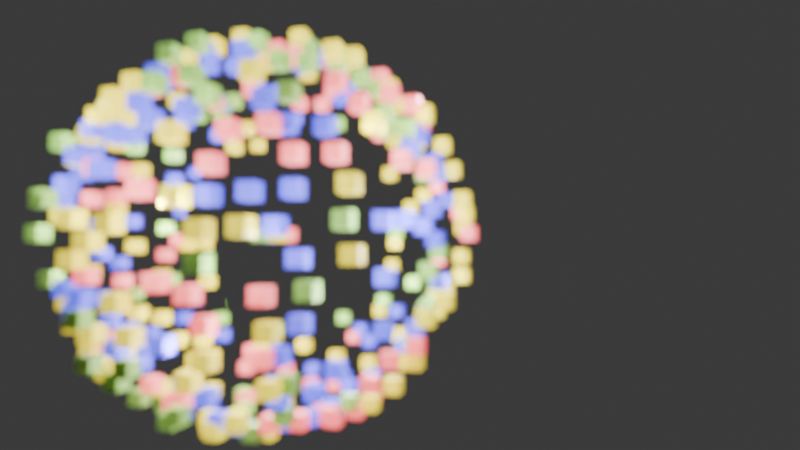 # Source: cubes.blend  (saved by Blender 4.0.36; exported with 4.5.12 LTS)
import bpy
from mathutils import Matrix  # noqa: F401  (used for matrix-valued properties, if any)

bpy.ops.wm.read_factory_settings(use_empty=True)
scene = bpy.context.scene
scene.name = 'Scene'

# ---- collections
col_collection = bpy.data.collections.new('Collection'); scene.collection.children.link(col_collection)
col_mycubes = bpy.data.collections.new('MYcubes'); scene.collection.children.link(col_mycubes)

# ---- materials (node trees are filled in below, after node groups)
mat_random = bpy.data.materials.new('random')
mat_random.use_transparent_shadow = False
mat_material_002 = bpy.data.materials.new('Material.002')
mat_material_002.use_transparent_shadow = False
mat_material = bpy.data.materials.new('Material')
mat_material.alpha_threshold = 0.0
mat_material.use_transparent_shadow = False
mat_material.roughness = 0.5
mat_material.line_color = (0.0, 0.0, 0.0, 1.0)
mat_red = bpy.data.materials.new('red')
mat_red.use_transparent_shadow = False
mat_material_001 = bpy.data.materials.new('Material.001')
mat_material_001.use_transparent_shadow = False
mat_material_003 = bpy.data.materials.new('Material.003')
mat_material_003.use_transparent_shadow = False

# ---- node groups
ng_geometry_nodes = bpy.data.node_groups.new('Geometry Nodes', 'GeometryNodeTree')
_s = ng_geometry_nodes.interface.new_socket(name='Geometry', in_out='OUTPUT', socket_type='NodeSocketGeometry')
_s = ng_geometry_nodes.interface.new_socket(name='Geometry', in_out='INPUT', socket_type='NodeSocketGeometry')
ng_geometry_nodes.is_modifier = True
# nodes of 'Geometry Nodes' reference scene objects; filled in after objects exist

# ---- material node trees
mat_random.use_nodes = True; mat_random.node_tree.nodes.clear()
_N = mat_random.node_tree.nodes; _L = mat_random.node_tree.links
n0 = _N.new('ShaderNodeOutputMaterial'); n0.name = 'Material Output'; n0.location = (300, 300)
n1 = _N.new('ShaderNodeBsdfPrincipled'); n1.name = 'Principled BSDF'; n1.location = (10, 300)
n1.inputs[1].default_value = 0.1527
n1.inputs[2].default_value = 0.4709
n1.inputs[3].default_value = 1.45
_L.new(n1.outputs[0], n0.inputs[0])
n0.is_active_output = True
mat_material_002.use_nodes = True; mat_material_002.node_tree.nodes.clear()
_N = mat_material_002.node_tree.nodes; _L = mat_material_002.node_tree.links
n0 = _N.new('ShaderNodeBsdfPrincipled'); n0.name = 'Principled BSDF'; n0.location = (10, 300)
n0.inputs[0].default_value = (0.1198, 0.1009, 0.8003, 1.0)
n0.inputs[2].default_value = 0.8964
n0.inputs[3].default_value = 1.45
n0.inputs[27].default_value = (0.04634, 0.06944, 1.0, 1.0)
n0.inputs[28].default_value = 1.4
n1 = _N.new('ShaderNodeOutputMaterial'); n1.name = 'Material Output'; n1.location = (300, 300)
_L.new(n0.outputs[0], n1.inputs[0])
n1.is_active_output = True
mat_material.use_nodes = True; mat_material.node_tree.nodes.clear()
_N = mat_material.node_tree.nodes; _L = mat_material.node_tree.links
n0 = _N.new('ShaderNodeOutputMaterial'); n0.name = 'Material Output'; n0.location = (300, 300)
n1 = _N.new('ShaderNodeBsdfPrincipled'); n1.name = 'Principled BSDF'; n1.location = (10, 300)
n1.inputs[0].default_value = (0.3807, 0.8009, 0.1343, 1.0)
n1.inputs[3].default_value = 1.45
_L.new(n1.outputs[0], n0.inputs[0])
n0.is_active_output = True
mat_red.use_nodes = True; mat_red.node_tree.nodes.clear()
_N = mat_red.node_tree.nodes; _L = mat_red.node_tree.links
n0 = _N.new('ShaderNodeBsdfPrincipled'); n0.name = 'Principled BSDF'; n0.location = (10, 300)
n0.inputs[0].default_value = (0.1674, 0.8007, 0.3251, 1.0)
n0.inputs[3].default_value = 1.45
n0.inputs[27].default_value = (0.3273, 1.0, 0.3871, 1.0)
n0.inputs[28].default_value = 10.0
n1 = _N.new('ShaderNodeOutputMaterial'); n1.name = 'Material Output'; n1.location = (300, 300)
_L.new(n0.outputs[0], n1.inputs[0])
n1.is_active_output = True
mat_material_001.use_nodes = True; mat_material_001.node_tree.nodes.clear()
_N = mat_material_001.node_tree.nodes; _L = mat_material_001.node_tree.links
n0 = _N.new('ShaderNodeBsdfPrincipled'); n0.name = 'Principled BSDF'; n0.location = (10, 300)
n0.inputs[0].default_value = (0.8001, 0.1986, 0.2238, 1.0)
n0.inputs[3].default_value = 1.45
n0.inputs[27].default_value = (1.0, 0.09373, 0.1026, 1.0)
n0.inputs[28].default_value = 2.0
n1 = _N.new('ShaderNodeOutputMaterial'); n1.name = 'Material Output'; n1.location = (300, 300)
_L.new(n0.outputs[0], n1.inputs[0])
n1.is_active_output = True
mat_material_003.use_nodes = True; mat_material_003.node_tree.nodes.clear()
_N = mat_material_003.node_tree.nodes; _L = mat_material_003.node_tree.links
n0 = _N.new('ShaderNodeBsdfPrincipled'); n0.name = 'Principled BSDF'; n0.location = (10, 300)
n0.inputs[0].default_value = (0.8005, 0.6926, 0.007121, 1.0)
n0.inputs[3].default_value = 1.45
n0.inputs[27].default_value = (1.0, 0.7999, 0.01687, 1.0)
n0.inputs[28].default_value = 1.2
n1 = _N.new('ShaderNodeOutputMaterial'); n1.name = 'Material Output'; n1.location = (300, 300)
_L.new(n0.outputs[0], n1.inputs[0])
n1.is_active_output = True

# ---- world
world_world = bpy.data.worlds.new('World'); scene.world = world_world
world_world.use_nodes = True; world_world.node_tree.nodes.clear()
_N = world_world.node_tree.nodes; _L = world_world.node_tree.links
n0 = _N.new('ShaderNodeOutputWorld'); n0.name = 'World Output'; n0.location = (300, 300)
n1 = _N.new('ShaderNodeBackground'); n1.name = 'Background'; n1.location = (10, 300)
n1.inputs[0].default_value = (0.05088, 0.05088, 0.05088, 1.0)
_L.new(n1.outputs[0], n0.inputs[0])
n0.is_active_output = True
world_world.color = (0.05088, 0.05088, 0.05088)
world_world.use_sun_shadow = False
world_world.sun_shadow_jitter_overblur = 0.0

# ---- cameras
cam_camera = bpy.data.cameras.new('Camera')
cam_camera.clip_end = 100.0
cam_camera.lens = 24.0
cam_camera.ortho_scale = 7.314
cam_camera.dof.use_dof = True
cam_camera.dof.focus_distance = 0.77
cam_camera.dof.aperture_fstop = 1.5

# ---- lights
light_light = bpy.data.lights.new('Light', 'POINT')
light_light.transmission_factor = 0.0
light_light.use_soft_falloff = False
light_light.energy = 1000.0
light_light.shadow_soft_size = 0.1
light_light.shadow_maximum_resolution = 0.006
light_light.use_absolute_resolution = True
light_light_001 = bpy.data.lights.new('Light.001', 'POINT')
light_light_001.transmission_factor = 0.0
light_light_001.use_soft_falloff = False
light_light_001.energy = 1000.0
light_light_001.shadow_soft_size = 0.1
light_light_001.shadow_maximum_resolution = 0.006
light_light_001.use_absolute_resolution = True

# ---- meshes
me_icosphere = bpy.data.meshes.new('Icosphere')
me_icosphere.from_pydata([(0.0, 0.0, -1.0), (0.7236, -0.5257, -0.4472), (-0.2764, -0.8506, -0.4472), (-0.8944, 0.0, -0.4472), (-0.2764, 0.8506, -0.4472), (0.7236, 0.5257, -0.4472), (0.2764, -0.8506, 0.4472), (-0.7236, -0.5257, 0.4472), (-0.7236, 0.5257, 0.4472), (0.2764, 0.8506, 0.4472), (0.8944, 0.0, 0.4472), (0.0, 0.0, 1.0), (-0.1625, -0.5, -0.8507), (0.4253, -0.309, -0.8507), (0.2629, -0.809, -0.5257), (0.8506, 0.0, -0.5257), (0.4253, 0.309, -0.8507), (-0.5257, 0.0, -0.8507), (-0.6882, -0.5, -0.5257), (-0.1625, 0.5, -0.8507), (-0.6882, 0.5, -0.5257), (0.2629, 0.809, -0.5257), (0.9511, -0.309, 0.0), (0.9511, 0.309, 0.0), (0.0, -1.0, 0.0), (0.5878, -0.809, 0.0), (-0.9511, -0.309, 0.0), (-0.5878, -0.809, 0.0), (-0.5878, 0.809, 0.0), (-0.9511, 0.309, 0.0), (0.5878, 0.809, 0.0), (0.0, 1.0, 0.0), (0.6882, -0.5, 0.5257), (-0.2629, -0.809, 0.5257), (-0.8506, 0.0, 0.5257), (-0.2629, 0.809, 0.5257), (0.6882, 0.5, 0.5257), (0.1625, -0.5, 0.8507), (0.5257, 0.0, 0.8507), (-0.4253, -0.309, 0.8507), (-0.4253, 0.309, 0.8507), (0.1625, 0.5, 0.8507)], [], [(0, 13, 12), (1, 13, 15), (0, 12, 17), (0, 17, 19), (0, 19, 16), (1, 15, 22), (2, 14, 24), (3, 18, 26), (4, 20, 28), (5, 21, 30), (1, 22, 25), (2, 24, 27), (3, 26, 29), (4, 28, 31), (5, 30, 23), (6, 32, 37), (7, 33, 39), (8, 34, 40), (9, 35, 41), (10, 36, 38), (38, 41, 11), (38, 36, 41), (36, 9, 41), (41, 40, 11), (41, 35, 40), (35, 8, 40), (40, 39, 11), (40, 34, 39), (34, 7, 39), (39, 37, 11), (39, 33, 37), (33, 6, 37), (37, 38, 11), (37, 32, 38), (32, 10, 38), (23, 36, 10), (23, 30, 36), (30, 9, 36), (31, 35, 9), (31, 28, 35), (28, 8, 35), (29, 34, 8), (29, 26, 34), (26, 7, 34), (27, 33, 7), (27, 24, 33), (24, 6, 33), (25, 32, 6), (25, 22, 32), (22, 10, 32), (30, 31, 9), (30, 21, 31), (21, 4, 31), (28, 29, 8), (28, 20, 29), (20, 3, 29), (26, 27, 7), (26, 18, 27), (18, 2, 27), (24, 25, 6), (24, 14, 25), (14, 1, 25), (22, 23, 10), (22, 15, 23), (15, 5, 23), (16, 21, 5), (16, 19, 21), (19, 4, 21), (19, 20, 4), (19, 17, 20), (17, 3, 20), (17, 18, 3), (17, 12, 18), (12, 2, 18), (15, 16, 5), (15, 13, 16), (13, 0, 16), (12, 14, 2), (12, 13, 14), (13, 1, 14)])
_uv = me_icosphere.uv_layers.new(name='UVMap')
_uv.uv.foreach_set('vector', [0.1818, 0.0, 0.2273, 0.07873, 0.1364, 0.07873, 0.2727, 0.1575, 0.3182, 0.07873, 0.3636, 0.1575, 0.9091, 0.0, 0.9545, 0.07873, 0.8636, 0.07873, 0.7273, 0.0, 0.7727, 0.07873, 0.6818, 0.07873, 0.5455, 0.0, 0.5909, 0.07873, 0.5, 0.07873, 0.2727, 0.1575, 0.3636, 0.1575, 0.3182, 0.2362, 0.09091, 0.1575, 0.1818, 0.1575, 0.1364, 0.2362, 0.8182, 0.1575, 0.9091, 0.1575, 0.8636, 0.2362, 0.6364, 0.1575, 0.7273, 0.1575, 0.6818, 0.2362, 0.4545, 0.1575, 0.5455, 0.1575, 0.5, 0.2362, 0.2727, 0.1575, 0.3182, 0.2362, 0.2273, 0.2362, 0.09091, 0.1575, 0.1364, 0.2362, 0.04546, 0.2362, 0.8182, 0.1575, 0.8636, 0.2362, 0.7727, 0.2362, 0.6364, 0.1575, 0.6818, 0.2362, 0.5909, 0.2362, 0.4545, 0.1575, 0.5, 0.2362, 0.4091, 0.2362, 0.1818, 0.3149, 0.2727, 0.3149, 0.2273, 0.3937, 0.0, 0.3149, 0.09091, 0.3149, 0.04546, 0.3937, 0.7273, 0.3149, 0.8182, 0.3149, 0.7727, 0.3937, 0.5455, 0.3149, 0.6364, 0.3149, 0.5909, 0.3937, 0.3636, 0.3149, 0.4545, 0.3149, 0.4091, 0.3937, 0.4091, 0.3937, 0.5, 0.3937, 0.4545, 0.4724, 0.4091, 0.3937, 0.4545, 0.3149, 0.5, 0.3937, 0.4545, 0.3149, 0.5455, 0.3149, 0.5, 0.3937, 0.5909, 0.3937, 0.6818, 0.3937, 0.6364, 0.4724, 0.5909, 0.3937, 0.6364, 0.3149, 0.6818, 0.3937, 0.6364, 0.3149, 0.7273, 0.3149, 0.6818, 0.3937, 0.7727, 0.3937, 0.8636, 0.3937, 0.8182, 0.4724, 0.7727, 0.3937, 0.8182, 0.3149, 0.8636, 0.3937, 0.8182, 0.3149, 0.9091, 0.3149, 0.8636, 0.3937, 0.04546, 0.3937, 0.1364, 0.3937, 0.09091, 0.4724, 0.04546, 0.3937, 0.09091, 0.3149, 0.1364, 0.3937, 0.09091, 0.3149, 0.1818, 0.3149, 0.1364, 0.3937, 0.2273, 0.3937, 0.3182, 0.3937, 0.2727, 0.4724, 0.2273, 0.3937, 0.2727, 0.3149, 0.3182, 0.3937, 0.2727, 0.3149, 0.3636, 0.3149, 0.3182, 0.3937, 0.4091, 0.2362, 0.4545, 0.3149, 0.3636, 0.3149, 0.4091, 0.2362, 0.5, 0.2362, 0.4545, 0.3149, 0.5, 0.2362, 0.5455, 0.3149, 0.4545, 0.3149, 0.5909, 0.2362, 0.6364, 0.3149, 0.5455, 0.3149, 0.5909, 0.2362, 0.6818, 0.2362, 0.6364, 0.3149, 0.6818, 0.2362, 0.7273, 0.3149, 0.6364, 0.3149, 0.7727, 0.2362, 0.8182, 0.3149, 0.7273, 0.3149, 0.7727, 0.2362, 0.8636, 0.2362, 0.8182, 0.3149, 0.8636, 0.2362, 0.9091, 0.3149, 0.8182, 0.3149, 0.04546, 0.2362, 0.09091, 0.3149, 0.0, 0.3149, 0.04546, 0.2362, 0.1364, 0.2362, 0.09091, 0.3149, 0.1364, 0.2362, 0.1818, 0.3149, 0.09091, 0.3149, 0.2273, 0.2362, 0.2727, 0.3149, 0.1818, 0.3149, 0.2273, 0.2362, 0.3182, 0.2362, 0.2727, 0.3149, 0.3182, 0.2362, 0.3636, 0.3149, 0.2727, 0.3149, 0.5, 0.2362, 0.5909, 0.2362, 0.5455, 0.3149, 0.5, 0.2362, 0.5455, 0.1575, 0.5909, 0.2362, 0.5455, 0.1575, 0.6364, 0.1575, 0.5909, 0.2362, 0.6818, 0.2362, 0.7727, 0.2362, 0.7273, 0.3149, 0.6818, 0.2362, 0.7273, 0.1575, 0.7727, 0.2362, 0.7273, 0.1575, 0.8182, 0.1575, 0.7727, 0.2362, 0.8636, 0.2362, 0.9545, 0.2362, 0.9091, 0.3149, 0.8636, 0.2362, 0.9091, 0.1575, 0.9545, 0.2362, 0.9091, 0.1575, 1.0, 0.1575, 0.9545, 0.2362, 0.1364, 0.2362, 0.2273, 0.2362, 0.1818, 0.3149, 0.1364, 0.2362, 0.1818, 0.1575, 0.2273, 0.2362, 0.1818, 0.1575, 0.2727, 0.1575, 0.2273, 0.2362, 0.3182, 0.2362, 0.4091, 0.2362, 0.3636, 0.3149, 0.3182, 0.2362, 0.3636, 0.1575, 0.4091, 0.2362, 0.3636, 0.1575, 0.4545, 0.1575, 0.4091, 0.2362, 0.5, 0.07873, 0.5455, 0.1575, 0.4545, 0.1575, 0.5, 0.07873, 0.5909, 0.07873, 0.5455, 0.1575, 0.5909, 0.07873, 0.6364, 0.1575, 0.5455, 0.1575, 0.6818, 0.07873, 0.7273, 0.1575, 0.6364, 0.1575, 0.6818, 0.07873, 0.7727, 0.07873, 0.7273, 0.1575, 0.7727, 0.07873, 0.8182, 0.1575, 0.7273, 0.1575, 0.8636, 0.07873, 0.9091, 0.1575, 0.8182, 0.1575, 0.8636, 0.07873, 0.9545, 0.07873, 0.9091, 0.1575, 0.9545, 0.07873, 1.0, 0.1575, 0.9091, 0.1575, 0.3636, 0.1575, 0.4091, 0.07873, 0.4545, 0.1575, 0.3636, 0.1575, 0.3182, 0.07873, 0.4091, 0.07873, 0.3182, 0.07873, 0.3636, 0.0, 0.4091, 0.07873, 0.1364, 0.07873, 0.1818, 0.1575, 0.09091, 0.1575, 0.1364, 0.07873, 0.2273, 0.07873, 0.1818, 0.1575, 0.2273, 0.07873, 0.2727, 0.1575, 0.1818, 0.1575])
me_icosphere.materials.append(mat_random)
me_icosphere.update()
me_cube = bpy.data.meshes.new('Cube')
me_cube.from_pydata([(1.0, 1.0, 1.0), (1.0, 1.0, -1.0), (1.0, -1.0, 1.0), (1.0, -1.0, -1.0), (-1.0, 1.0, 1.0), (-1.0, 1.0, -1.0), (-1.0, -1.0, 1.0), (-1.0, -1.0, -1.0)], [], [(0, 4, 6, 2), (3, 2, 6, 7), (7, 6, 4, 5), (5, 1, 3, 7), (1, 0, 2, 3), (5, 4, 0, 1)])
_uv = me_cube.uv_layers.new(name='UVMap')
_uv.uv.foreach_set('vector', [0.625, 0.5, 0.875, 0.5, 0.875, 0.75, 0.625, 0.75, 0.375, 0.75, 0.625, 0.75, 0.625, 1.0, 0.375, 1.0, 0.375, 0.0, 0.625, 0.0, 0.625, 0.25, 0.375, 0.25, 0.125, 0.5, 0.375, 0.5, 0.375, 0.75, 0.125, 0.75, 0.375, 0.5, 0.625, 0.5, 0.625, 0.75, 0.375, 0.75, 0.375, 0.25, 0.625, 0.25, 0.625, 0.5, 0.375, 0.5])
me_cube.materials.append(mat_material_002)
me_cube.use_mirror_vertex_groups = False
me_cube.update()
me_cube_003 = bpy.data.meshes.new('Cube.003')
me_cube_003.from_pydata([(1.0, 1.0, 1.0), (1.0, 1.0, -1.0), (1.0, -1.0, 1.0), (1.0, -1.0, -1.0), (-1.0, 1.0, 1.0), (-1.0, 1.0, -1.0), (-1.0, -1.0, 1.0), (-1.0, -1.0, -1.0)], [], [(0, 4, 6, 2), (3, 2, 6, 7), (7, 6, 4, 5), (5, 1, 3, 7), (1, 0, 2, 3), (5, 4, 0, 1)])
_uv = me_cube_003.uv_layers.new(name='UVMap')
_uv.uv.foreach_set('vector', [0.625, 0.5, 0.875, 0.5, 0.875, 0.75, 0.625, 0.75, 0.375, 0.75, 0.625, 0.75, 0.625, 1.0, 0.375, 1.0, 0.375, 0.0, 0.625, 0.0, 0.625, 0.25, 0.375, 0.25, 0.125, 0.5, 0.375, 0.5, 0.375, 0.75, 0.125, 0.75, 0.375, 0.5, 0.625, 0.5, 0.625, 0.75, 0.375, 0.75, 0.375, 0.25, 0.625, 0.25, 0.625, 0.5, 0.375, 0.5])
me_cube_003.materials.append(mat_material)
me_cube_003.materials.append(mat_red)
me_cube_003.use_mirror_vertex_groups = False
me_cube_003.update()
me_cube_005 = bpy.data.meshes.new('Cube.005')
me_cube_005.from_pydata([(1.0, 1.0, 1.0), (1.0, 1.0, -1.0), (1.0, -1.0, 1.0), (1.0, -1.0, -1.0), (-1.0, 1.0, 1.0), (-1.0, 1.0, -1.0), (-1.0, -1.0, 1.0), (-1.0, -1.0, -1.0)], [], [(0, 4, 6, 2), (3, 2, 6, 7), (7, 6, 4, 5), (5, 1, 3, 7), (1, 0, 2, 3), (5, 4, 0, 1)])
_uv = me_cube_005.uv_layers.new(name='UVMap')
_uv.uv.foreach_set('vector', [0.625, 0.5, 0.875, 0.5, 0.875, 0.75, 0.625, 0.75, 0.375, 0.75, 0.625, 0.75, 0.625, 1.0, 0.375, 1.0, 0.375, 0.0, 0.625, 0.0, 0.625, 0.25, 0.375, 0.25, 0.125, 0.5, 0.375, 0.5, 0.375, 0.75, 0.125, 0.75, 0.375, 0.5, 0.625, 0.5, 0.625, 0.75, 0.375, 0.75, 0.375, 0.25, 0.625, 0.25, 0.625, 0.5, 0.375, 0.5])
me_cube_005.materials.append(mat_material_001)
me_cube_005.use_mirror_vertex_groups = False
me_cube_005.update()
me_cube_006 = bpy.data.meshes.new('Cube.006')
me_cube_006.from_pydata([(1.0, 1.0, 1.0), (1.0, 1.0, -1.0), (1.0, -1.0, 1.0), (1.0, -1.0, -1.0), (-1.0, 1.0, 1.0), (-1.0, 1.0, -1.0), (-1.0, -1.0, 1.0), (-1.0, -1.0, -1.0)], [], [(0, 4, 6, 2), (3, 2, 6, 7), (7, 6, 4, 5), (5, 1, 3, 7), (1, 0, 2, 3), (5, 4, 0, 1)])
_uv = me_cube_006.uv_layers.new(name='UVMap')
_uv.uv.foreach_set('vector', [0.625, 0.5, 0.875, 0.5, 0.875, 0.75, 0.625, 0.75, 0.375, 0.75, 0.625, 0.75, 0.625, 1.0, 0.375, 1.0, 0.375, 0.0, 0.625, 0.0, 0.625, 0.25, 0.375, 0.25, 0.125, 0.5, 0.375, 0.5, 0.375, 0.75, 0.125, 0.75, 0.375, 0.5, 0.625, 0.5, 0.625, 0.75, 0.375, 0.75, 0.375, 0.25, 0.625, 0.25, 0.625, 0.5, 0.375, 0.5])
me_cube_006.materials.append(mat_material_003)
me_cube_006.use_mirror_vertex_groups = False
me_cube_006.update()

# ---- objects
ob_camera = bpy.data.objects.new('Camera', cam_camera)
ob_icosphere = bpy.data.objects.new('Icosphere', me_icosphere)
ob_cube = bpy.data.objects.new('Cube', me_cube)
ob_light = bpy.data.objects.new('Light', light_light)
ob_cube_003 = bpy.data.objects.new('Cube.003', me_cube_003)
ob_cube_001 = bpy.data.objects.new('Cube.001', me_cube_005)
ob_light_001 = bpy.data.objects.new('Light.001', light_light_001)
ob_cube_002 = bpy.data.objects.new('Cube.002', me_cube_006)
_N = ng_geometry_nodes.nodes; _L = ng_geometry_nodes.links
n0 = _N.new('NodeGroupOutput'); n0.name = 'Group Output'; n0.location = (404, 0)
n1 = _N.new('GeometryNodeMeshIcoSphere'); n1.name = 'Ico Sphere'; n1.location = (-211, 42)
n1.inputs[0].default_value = 27.7
n1.inputs[1].default_value = 4
n2 = _N.new('ShaderNodeTexNoise'); n2.name = 'Noise Texture'; n2.location = (-711, -91)
n2.inputs[2].default_value = -0.4
n2.inputs[3].default_value = 0.0
n2.inputs[4].default_value = 0.3933
n3 = _N.new('ShaderNodeMapRange'); n3.name = 'Map Range'; n3.location = (-393, -93)
n3.inputs[3].default_value = -1.0
n4 = _N.new('ShaderNodeVectorMath'); n4.name = 'Vector Math'; n4.location = (-188, -112)
n4.operation = 'MULTIPLY'
n4.inputs[1].default_value = (92.9, 93.1, 93.1)
n5 = _N.new('GeometryNodeCollectionInfo'); n5.name = 'Collection Info'; n5.location = (-13, -246)
n5.transform_space = 'RELATIVE'
n5.inputs[0].default_value = col_mycubes
n5.inputs[1].default_value = True
n6 = _N.new('GeometryNodeInstanceOnPoints'); n6.name = 'Instance on Points'; n6.location = (178, 6)
n6.inputs[3].default_value = True
_L.new(n6.outputs[0], n0.inputs[0])
_L.new(n1.outputs[0], n6.inputs[0])
_L.new(n5.outputs[0], n6.inputs[2])
_L.new(n4.outputs[0], n6.inputs[4])
_L.new(n2.outputs[0], n3.inputs[0])
_L.new(n3.outputs[0], n4.inputs[0])
n0.is_active_output = True

# ---- transforms, parenting, visibility, modifiers, constraints
ob_camera.location = (74.26, 21.07, -3.317)
ob_camera.rotation_euler = (1.63, -3.525e-07, 1.842)
ob_camera.scale = (1.0, 1.0, 1.0)
ob_camera.lock_rotations_4d = False
ob_camera.empty_display_type = 'ARROWS'
ob_camera.color = (0.0, 0.0, 0.0, 0.0)
ob_camera.display_type = 'WIRE'
ob_camera.lineart.crease_threshold = 0.0
ob_icosphere.location = (0.0, 0.0, 0.0)
ob_icosphere.rotation_euler = (1.117, -1.224, -1.084)
_m = ob_icosphere.modifiers.new('GeometryNodes', 'NODES')
_m.node_group = ng_geometry_nodes
ob_cube.location = (0.0, -20.41, 0.0)
ob_cube.lock_rotations_4d = False
ob_cube.empty_display_type = 'ARROWS'
ob_cube.lineart.crease_threshold = 0.0
ob_light.location = (4.076, -19.4, 5.904)
ob_light.rotation_euler = (0.6503, 0.05522, 1.866)
ob_light.lock_rotations_4d = False
ob_light.empty_display_type = 'ARROWS'
ob_light.color = (0.0, 0.0, 0.0, 0.0)
ob_light.lineart.crease_threshold = 0.0
ob_cube_003.location = (3.016, -20.41, 0.0)
ob_cube_003.lock_rotations_4d = False
ob_cube_003.empty_display_type = 'ARROWS'
ob_cube_003.lineart.crease_threshold = 0.0
ob_cube_001.location = (0.0, -17.45, 0.0)
ob_cube_001.lock_rotations_4d = False
ob_cube_001.empty_display_type = 'ARROWS'
ob_cube_001.lineart.crease_threshold = 0.0
ob_light_001.location = (4.076, -16.45, 5.904)
ob_light_001.rotation_euler = (0.6503, 0.05522, 1.866)
ob_light_001.lock_rotations_4d = False
ob_light_001.empty_display_type = 'ARROWS'
ob_light_001.color = (0.0, 0.0, 0.0, 0.0)
ob_light_001.lineart.crease_threshold = 0.0
ob_cube_002.location = (3.016, -17.45, 0.0)
ob_cube_002.lock_rotations_4d = False
ob_cube_002.empty_display_type = 'ARROWS'
ob_cube_002.lineart.crease_threshold = 0.0

# ---- collection membership
col_collection.objects.link(ob_camera)
col_collection.objects.link(ob_icosphere)
col_mycubes.objects.link(ob_cube)
col_mycubes.objects.link(ob_light)
col_mycubes.objects.link(ob_cube_003)
col_mycubes.objects.link(ob_cube_001)
col_mycubes.objects.link(ob_light_001)
col_mycubes.objects.link(ob_cube_002)

# ---- scene / render settings (as saved in the file)
scene.camera = ob_camera
scene.frame_start = 1; scene.frame_end = 250; scene.frame_set(1)
scene.render.engine = 'BLENDER_EEVEE_NEXT'
scene.cycles.sampling_pattern = 'TABULATED_SOBOL'
bpy.context.view_layer.update()
